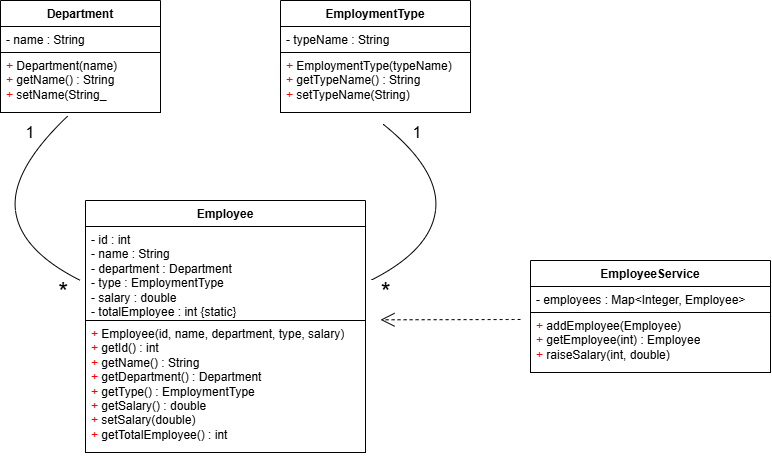

The diagram above was exported from draw.io. Its source (the exported page's mxGraphModel, read from the mxfile embedded in the PNG):
<mxGraphModel dx="906" dy="587" grid="1" gridSize="10" guides="1" tooltips="1" connect="1" arrows="1" fold="1" page="1" pageScale="1" pageWidth="850" pageHeight="1100" background="light-dark(#000000,#FFFFFF)" math="0" shadow="0">
  <root>
    <mxCell id="0" />
    <mxCell id="1" parent="0" />
    <mxCell id="sjabAxgTDzak_TbgUjv1-1" parent="1" style="swimlane;fontStyle=1;align=center;verticalAlign=top;childLayout=stackLayout;horizontal=1;startSize=26;horizontalStack=0;resizeParent=1;resizeParentMax=0;resizeLast=0;collapsible=1;marginBottom=0;whiteSpace=wrap;html=1;fillColor=none;strokeColor=light-dark(#000000,#000000);fontColor=light-dark(#000000,#000000);" value="Department" vertex="1">
      <mxGeometry height="112" width="160" x="200" y="320" as="geometry" />
    </mxCell>
    <mxCell id="sjabAxgTDzak_TbgUjv1-2" parent="sjabAxgTDzak_TbgUjv1-1" style="text;strokeColor=light-dark(#000000,#000000);fillColor=none;align=left;verticalAlign=top;spacingLeft=4;spacingRight=4;overflow=hidden;rotatable=0;points=[[0,0.5],[1,0.5]];portConstraint=eastwest;whiteSpace=wrap;html=1;fontColor=light-dark(#000000,#000000);" value="- name : String" vertex="1">
      <mxGeometry height="26" width="160" y="26" as="geometry" />
    </mxCell>
    <mxCell id="sjabAxgTDzak_TbgUjv1-4" parent="sjabAxgTDzak_TbgUjv1-1" style="text;strokeColor=light-dark(#000000,#000000);fillColor=none;align=left;verticalAlign=top;spacingLeft=4;spacingRight=4;overflow=hidden;rotatable=0;points=[[0,0.5],[1,0.5]];portConstraint=eastwest;whiteSpace=wrap;html=1;fontColor=light-dark(#000000,#000000);" value="&lt;font style=&quot;color: light-dark(rgb(0, 0, 0), rgb(255, 0, 0));&quot;&gt;+&lt;/font&gt; Department(name)&lt;div&gt;&lt;font style=&quot;color: light-dark(rgb(0, 0, 0), rgb(255, 0, 0));&quot;&gt;+&lt;/font&gt; getName() : String&lt;/div&gt;&lt;div&gt;&lt;font style=&quot;color: light-dark(rgb(0, 0, 0), rgb(255, 0, 0));&quot;&gt;+&lt;/font&gt; setName(String_&lt;/div&gt;" vertex="1">
      <mxGeometry height="60" width="160" y="52" as="geometry" />
    </mxCell>
    <mxCell id="sjabAxgTDzak_TbgUjv1-5" parent="1" style="swimlane;fontStyle=1;align=center;verticalAlign=top;childLayout=stackLayout;horizontal=1;startSize=26;horizontalStack=0;resizeParent=1;resizeParentMax=0;resizeLast=0;collapsible=1;marginBottom=0;whiteSpace=wrap;html=1;fillColor=none;strokeColor=light-dark(#000000,#000000);fontColor=light-dark(#000000,#000000);" value="EmploymentType" vertex="1">
      <mxGeometry height="112" width="190" x="480" y="320" as="geometry" />
    </mxCell>
    <mxCell id="sjabAxgTDzak_TbgUjv1-6" parent="sjabAxgTDzak_TbgUjv1-5" style="text;strokeColor=light-dark(#000000,#000000);fillColor=none;align=left;verticalAlign=top;spacingLeft=4;spacingRight=4;overflow=hidden;rotatable=0;points=[[0,0.5],[1,0.5]];portConstraint=eastwest;whiteSpace=wrap;html=1;fontColor=light-dark(#000000,#000000);" value="- typeName : String" vertex="1">
      <mxGeometry height="26" width="190" y="26" as="geometry" />
    </mxCell>
    <mxCell id="sjabAxgTDzak_TbgUjv1-8" parent="sjabAxgTDzak_TbgUjv1-5" style="text;strokeColor=light-dark(#000000,#000000);fillColor=none;align=left;verticalAlign=top;spacingLeft=4;spacingRight=4;overflow=hidden;rotatable=0;points=[[0,0.5],[1,0.5]];portConstraint=eastwest;whiteSpace=wrap;html=1;fontColor=light-dark(#000000,#000000);" value="&lt;font style=&quot;color: light-dark(rgb(0, 0, 0), rgb(255, 0, 0));&quot;&gt;+&lt;/font&gt; EmploymentType(typeName)&lt;div&gt;&lt;font style=&quot;color: light-dark(rgb(0, 0, 0), rgb(255, 0, 0));&quot;&gt;+&lt;/font&gt; getTypeName() : String&lt;/div&gt;&lt;div&gt;&lt;font style=&quot;color: light-dark(rgb(0, 0, 0), rgb(255, 0, 0));&quot;&gt;+&lt;/font&gt; setTypeName(String)&lt;/div&gt;" vertex="1">
      <mxGeometry height="60" width="190" y="52" as="geometry" />
    </mxCell>
    <mxCell id="sjabAxgTDzak_TbgUjv1-9" parent="1" style="swimlane;fontStyle=1;align=center;verticalAlign=top;childLayout=stackLayout;horizontal=1;startSize=26;horizontalStack=0;resizeParent=1;resizeParentMax=0;resizeLast=0;collapsible=1;marginBottom=0;whiteSpace=wrap;html=1;fillStyle=cross-hatch;fillColor=none;strokeColor=light-dark(#000000,#000000);fontColor=light-dark(#000000,#000000);" value="Employee" vertex="1">
      <mxGeometry height="252" width="280" x="285" y="520" as="geometry" />
    </mxCell>
    <mxCell id="sjabAxgTDzak_TbgUjv1-10" parent="sjabAxgTDzak_TbgUjv1-9" style="text;strokeColor=light-dark(#000000,#000000);fillColor=none;align=left;verticalAlign=top;spacingLeft=4;spacingRight=4;overflow=hidden;rotatable=0;points=[[0,0.5],[1,0.5]];portConstraint=eastwest;whiteSpace=wrap;html=1;fontColor=light-dark(#000000,#000000);" value="&lt;font style=&quot;&quot;&gt;-&lt;/font&gt; id : int&lt;div&gt;&lt;font style=&quot;&quot;&gt;-&lt;/font&gt; name : String&lt;/div&gt;&lt;div&gt;&lt;font style=&quot;&quot;&gt;-&lt;/font&gt; department : Department&lt;/div&gt;&lt;div&gt;&lt;font style=&quot;&quot;&gt;-&lt;/font&gt; type : EmploymentType&lt;/div&gt;&lt;div&gt;&lt;font style=&quot;&quot;&gt;&lt;font style=&quot;&quot;&gt;-&lt;/font&gt; &lt;/font&gt;salary : double&lt;/div&gt;&lt;div&gt;- totalEmployee : int {static}&lt;/div&gt;" vertex="1">
      <mxGeometry height="94" width="280" y="26" as="geometry" />
    </mxCell>
    <mxCell id="sjabAxgTDzak_TbgUjv1-12" parent="sjabAxgTDzak_TbgUjv1-9" style="text;strokeColor=light-dark(#000000,#000000);fillColor=none;align=left;verticalAlign=top;spacingLeft=4;spacingRight=4;overflow=hidden;rotatable=0;points=[[0,0.5],[1,0.5]];portConstraint=eastwest;whiteSpace=wrap;html=1;fontColor=light-dark(#000000,#000000);" value="&lt;font style=&quot;color: light-dark(rgb(0, 0, 0), rgb(255, 0, 0));&quot;&gt;+&lt;/font&gt; Employee(id, name, department, type, salary)&lt;div&gt;&lt;font style=&quot;color: light-dark(rgb(0, 0, 0), rgb(255, 0, 0));&quot;&gt;+&lt;/font&gt; getId() : int&lt;/div&gt;&lt;div&gt;&lt;font style=&quot;color: light-dark(rgb(0, 0, 0), rgb(255, 0, 0));&quot;&gt;+&lt;/font&gt; getName() : String&lt;/div&gt;&lt;div&gt;&lt;font style=&quot;color: light-dark(rgb(0, 0, 0), rgb(255, 0, 0));&quot;&gt;+&lt;/font&gt; getDepartment() : Department&lt;/div&gt;&lt;div&gt;&lt;font style=&quot;color: light-dark(rgb(0, 0, 0), rgb(255, 0, 0));&quot;&gt;+&lt;/font&gt; getType() : EmploymentType&lt;/div&gt;&lt;div&gt;&lt;font style=&quot;color: light-dark(rgb(0, 0, 0), rgb(255, 0, 0));&quot;&gt;+&lt;/font&gt;&amp;nbsp;getSalary() : double&lt;/div&gt;&lt;div&gt;&lt;font style=&quot;color: light-dark(rgb(0, 0, 0), rgb(255, 0, 0));&quot;&gt;+&lt;/font&gt;&amp;nbsp;setSalary(double)&lt;/div&gt;&lt;div&gt;&lt;font style=&quot;color: light-dark(rgb(0, 0, 0), rgb(255, 0, 0));&quot;&gt;+&lt;/font&gt; getTotalEmployee() : int&lt;/div&gt;" vertex="1">
      <mxGeometry height="132" width="280" y="120" as="geometry" />
    </mxCell>
    <mxCell id="sjabAxgTDzak_TbgUjv1-18" edge="1" parent="1" source="sjabAxgTDzak_TbgUjv1-4" style="endArrow=none;startArrow=none;endFill=0;startFill=0;html=1;rounded=0;fontSize=12;startSize=8;endSize=8;curved=1;exitX=0.42;exitY=1.06;exitDx=0;exitDy=0;exitPerimeter=0;strokeColor=light-dark(#000000,#000000);fontColor=light-dark(#000000,#000000);" value="">
      <mxGeometry relative="1" width="160" as="geometry">
        <Array as="points">
          <mxPoint x="210" y="490" />
          <mxPoint x="220" y="570" />
        </Array>
        <mxPoint x="220" y="460" as="sourcePoint" />
        <mxPoint x="280" y="600" as="targetPoint" />
      </mxGeometry>
    </mxCell>
    <mxCell id="sjabAxgTDzak_TbgUjv1-19" parent="1" style="text;html=1;whiteSpace=wrap;strokeColor=light-dark(#000000,#FFFFFF);fillColor=none;align=center;verticalAlign=middle;rounded=0;fontSize=16;fontColor=light-dark(#000000,#000000);" value="1" vertex="1">
      <mxGeometry height="20" width="20" x="220" y="442" as="geometry" />
    </mxCell>
    <mxCell id="sjabAxgTDzak_TbgUjv1-20" parent="1" style="text;html=1;whiteSpace=wrap;strokeColor=light-dark(#000000,#FFFFFF);fillColor=none;align=center;verticalAlign=middle;rounded=0;fontSize=16;fontColor=light-dark(#000000,#000000);" value="&lt;font style=&quot;font-size: 25px;&quot;&gt;*&lt;/font&gt;" vertex="1">
      <mxGeometry height="20" width="30" x="248" y="600" as="geometry" />
    </mxCell>
    <mxCell id="sjabAxgTDzak_TbgUjv1-21" edge="1" parent="1" style="endArrow=none;startArrow=none;endFill=0;startFill=0;html=1;rounded=0;fontSize=12;startSize=8;endSize=8;curved=1;exitX=0.42;exitY=1.06;exitDx=0;exitDy=0;exitPerimeter=0;strokeColor=light-dark(#000000,#000000);fontColor=light-dark(#000000,#000000);" value="">
      <mxGeometry relative="1" width="160" as="geometry">
        <Array as="points">
          <mxPoint x="630" y="570" />
          <mxPoint x="640" y="490" />
        </Array>
        <mxPoint x="570" y="600" as="sourcePoint" />
        <mxPoint x="583" y="444" as="targetPoint" />
      </mxGeometry>
    </mxCell>
    <mxCell id="sjabAxgTDzak_TbgUjv1-22" parent="1" style="text;html=1;whiteSpace=wrap;strokeColor=light-dark(#000000,#FFFFFF);fillColor=none;align=center;verticalAlign=middle;rounded=0;fontSize=16;fontColor=light-dark(#000000,#000000);" value="1" vertex="1">
      <mxGeometry height="20" width="20" x="607" y="442" as="geometry" />
    </mxCell>
    <mxCell id="sjabAxgTDzak_TbgUjv1-23" parent="1" style="text;html=1;whiteSpace=wrap;strokeColor=light-dark(#000000,#FFFFFF);fillColor=none;align=center;verticalAlign=middle;rounded=0;fontSize=16;fontColor=light-dark(#000000,#000000);" value="&lt;font style=&quot;font-size: 25px;&quot;&gt;*&lt;/font&gt;" vertex="1">
      <mxGeometry height="20" width="31" x="570" y="600" as="geometry" />
    </mxCell>
    <mxCell id="sjabAxgTDzak_TbgUjv1-24" parent="1" style="swimlane;fontStyle=1;align=center;verticalAlign=top;childLayout=stackLayout;horizontal=1;startSize=26;horizontalStack=0;resizeParent=1;resizeParentMax=0;resizeLast=0;collapsible=1;marginBottom=0;whiteSpace=wrap;html=1;fillStyle=cross-hatch;fillColor=none;strokeColor=light-dark(#000000,#000000);fontColor=light-dark(#000000,#000000);" value="EmployeeService" vertex="1">
      <mxGeometry height="112" width="240" x="730" y="580" as="geometry" />
    </mxCell>
    <mxCell id="sjabAxgTDzak_TbgUjv1-25" parent="sjabAxgTDzak_TbgUjv1-24" style="text;strokeColor=light-dark(#000000,#000000);fillColor=none;align=left;verticalAlign=top;spacingLeft=4;spacingRight=4;overflow=hidden;rotatable=0;points=[[0,0.5],[1,0.5]];portConstraint=eastwest;whiteSpace=wrap;html=1;fontColor=light-dark(#000000,#000000);" value="- employees : Map&amp;lt;Integer, Employee&amp;gt;" vertex="1">
      <mxGeometry height="26" width="240" y="26" as="geometry" />
    </mxCell>
    <mxCell id="sjabAxgTDzak_TbgUjv1-27" parent="sjabAxgTDzak_TbgUjv1-24" style="text;strokeColor=light-dark(#000000,#000000);fillColor=none;align=left;verticalAlign=top;spacingLeft=4;spacingRight=4;overflow=hidden;rotatable=0;points=[[0,0.5],[1,0.5]];portConstraint=eastwest;whiteSpace=wrap;html=1;fontColor=light-dark(#000000,#000000);" value="&lt;font style=&quot;color: light-dark(rgb(0, 0, 0), rgb(255, 0, 0));&quot;&gt;+&lt;/font&gt; addEmployee(Employee)&lt;div&gt;&lt;font style=&quot;color: light-dark(rgb(0, 0, 0), rgb(255, 0, 0));&quot;&gt;+&lt;/font&gt; getEmployee(int) : Employee&lt;/div&gt;&lt;div&gt;&lt;font style=&quot;color: light-dark(rgb(0, 0, 0), rgb(255, 0, 0));&quot;&gt;+&lt;/font&gt; raiseSalary(int, double)&lt;/div&gt;" vertex="1">
      <mxGeometry height="60" width="240" y="52" as="geometry" />
    </mxCell>
    <mxCell id="sjabAxgTDzak_TbgUjv1-28" edge="1" parent="1" style="endArrow=open;endSize=12;dashed=1;html=1;rounded=0;fontSize=12;curved=1;strokeColor=light-dark(#000000,#000000);fontColor=light-dark(#000000,#000000);" value="">
      <mxGeometry relative="1" width="160" as="geometry">
        <mxPoint x="720" y="639" as="sourcePoint" />
        <mxPoint x="580" y="639.29" as="targetPoint" />
      </mxGeometry>
    </mxCell>
  </root>
</mxGraphModel>